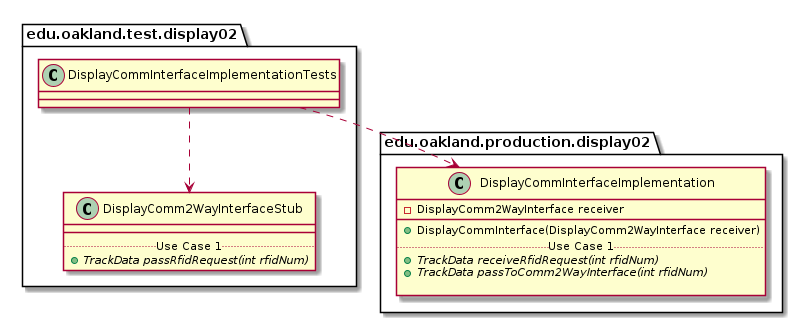

The diagram above was rendered by PlantUML. Its source (embedded in the PNG):
@startuml DisplayCommInterfaceImplementationTests_DirectDependencies


package edu.oakland.test.display02 {
    class DisplayCommInterfaceImplementationTests {

    }
}



package edu.oakland.test.display02 {
    class DisplayComm2WayInterfaceStub {
        __
        .. Use Case 1 ..
        {abstract} + TrackData passRfidRequest(int rfidNum)
    }
}

DisplayCommInterfaceImplementationTests ..> DisplayComm2WayInterfaceStub


package edu.oakland.production.display02 {
    class DisplayCommInterfaceImplementation {
        - DisplayComm2WayInterface receiver
        __
        + DisplayCommInterface(DisplayComm2WayInterface receiver)
        .. Use Case 1 ..
        {abstract} + TrackData receiveRfidRequest(int rfidNum)
        {abstract} + TrackData passToComm2WayInterface(int rfidNum)

    }
}

DisplayCommInterfaceImplementationTests ..> DisplayCommInterfaceImplementation



@enduml